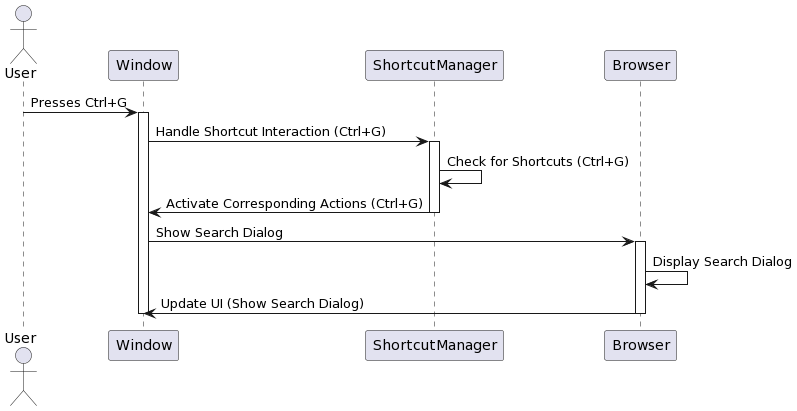

The diagram above was rendered by PlantUML. Its source (embedded in the PNG):
@startuml
actor User
participant Window as Win
participant ShortcutManager as ShortcutMgr
participant Browser as Browser

User -> Win: Presses Ctrl+G
activate Win
Win -> ShortcutMgr: Handle Shortcut Interaction (Ctrl+G)
activate ShortcutMgr

ShortcutMgr -> ShortcutMgr: Check for Shortcuts (Ctrl+G)
ShortcutMgr -> Win: Activate Corresponding Actions (Ctrl+G)
deactivate ShortcutMgr

Win -> Browser: Show Search Dialog
activate Browser

Browser -> Browser: Display Search Dialog
Browser -> Win: Update UI (Show Search Dialog)
deactivate Browser

deactivate Win
@enduml